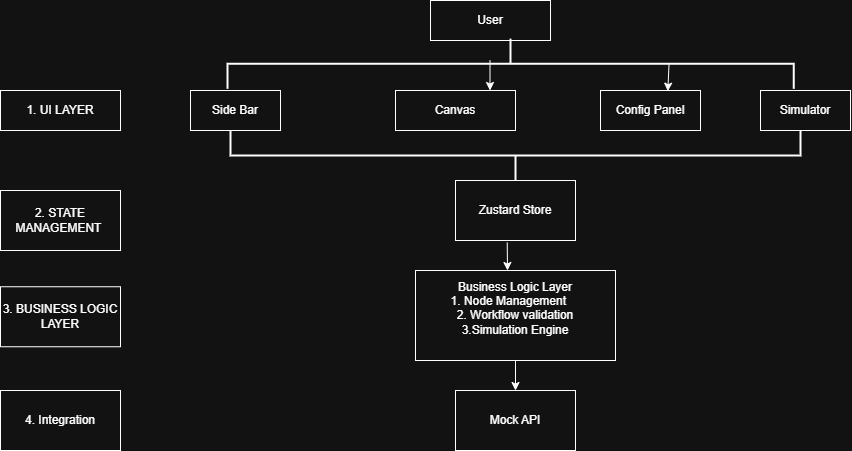

The diagram above was exported from draw.io. Its source (the exported page's mxGraphModel, read from the mxfile embedded in the PNG):
<mxGraphModel dx="1191" dy="706" grid="1" gridSize="10" guides="1" tooltips="1" connect="1" arrows="1" fold="1" page="1" pageScale="1" pageWidth="850" pageHeight="1100" math="0" shadow="0">
  <root>
    <mxCell id="0" />
    <mxCell id="1" parent="0" />
    <mxCell id="nqTbDdBkc2RCf1NFCEsl-1" parent="1" style="rounded=0;whiteSpace=wrap;html=1;" value="User" vertex="1">
      <mxGeometry height="40" width="120" x="460" y="40" as="geometry" />
    </mxCell>
    <mxCell id="nqTbDdBkc2RCf1NFCEsl-2" parent="1" style="strokeWidth=2;html=1;shape=mxgraph.flowchart.annotation_2;align=left;labelPosition=right;pointerEvents=1;rotation=90;" value="" vertex="1">
      <mxGeometry height="566.25" width="50" x="515" y="-180" as="geometry" />
    </mxCell>
    <mxCell id="nqTbDdBkc2RCf1NFCEsl-3" parent="1" style="rounded=0;whiteSpace=wrap;html=1;" value="Side Bar" vertex="1">
      <mxGeometry height="40" width="90" x="220" y="130" as="geometry" />
    </mxCell>
    <mxCell id="nqTbDdBkc2RCf1NFCEsl-4" parent="1" style="rounded=0;whiteSpace=wrap;html=1;" value="1. UI LAYER" vertex="1">
      <mxGeometry height="40" width="120" x="30" y="130" as="geometry" />
    </mxCell>
    <mxCell id="nqTbDdBkc2RCf1NFCEsl-6" parent="1" style="rounded=0;whiteSpace=wrap;html=1;" value="Canvas" vertex="1">
      <mxGeometry height="40" width="120" x="425" y="130" as="geometry" />
    </mxCell>
    <mxCell id="nqTbDdBkc2RCf1NFCEsl-8" edge="1" parent="1" source="nqTbDdBkc2RCf1NFCEsl-2" style="endArrow=classic;html=1;rounded=0;entryX=0.673;entryY=0.017;entryDx=0;entryDy=0;entryPerimeter=0;exitX=0.504;exitY=0.22;exitDx=0;exitDy=0;exitPerimeter=0;" target="nqTbDdBkc2RCf1NFCEsl-10" value="">
      <mxGeometry height="50" relative="1" width="50" as="geometry">
        <mxPoint x="690" y="100" as="sourcePoint" />
        <mxPoint x="690" y="120" as="targetPoint" />
      </mxGeometry>
    </mxCell>
    <mxCell id="nqTbDdBkc2RCf1NFCEsl-10" parent="1" style="rounded=0;whiteSpace=wrap;html=1;" value="Config Panel" vertex="1">
      <mxGeometry height="40" width="100" x="630" y="130" as="geometry" />
    </mxCell>
    <mxCell id="nqTbDdBkc2RCf1NFCEsl-12" edge="1" parent="1" style="endArrow=classic;html=1;rounded=0;" value="">
      <mxGeometry height="50" relative="1" width="50" as="geometry">
        <mxPoint x="519.5" y="100" as="sourcePoint" />
        <mxPoint x="519.5" y="130" as="targetPoint" />
      </mxGeometry>
    </mxCell>
    <mxCell id="nqTbDdBkc2RCf1NFCEsl-14" parent="1" style="rounded=0;whiteSpace=wrap;html=1;" value="Simulator" vertex="1">
      <mxGeometry height="40" width="90" x="790" y="130" as="geometry" />
    </mxCell>
    <mxCell id="nqTbDdBkc2RCf1NFCEsl-16" parent="1" style="strokeWidth=2;html=1;shape=mxgraph.flowchart.annotation_2;align=left;labelPosition=right;pointerEvents=1;rotation=-90;" value="" vertex="1">
      <mxGeometry height="570" width="50" x="520" y="-90" as="geometry" />
    </mxCell>
    <mxCell id="nqTbDdBkc2RCf1NFCEsl-17" parent="1" style="rounded=0;whiteSpace=wrap;html=1;" value="Zustard Store" vertex="1">
      <mxGeometry height="60" width="120" x="485" y="220" as="geometry" />
    </mxCell>
    <mxCell id="nqTbDdBkc2RCf1NFCEsl-18" parent="1" style="rounded=0;whiteSpace=wrap;html=1;" value="2. STATE MANAGEMENT&amp;nbsp;" vertex="1">
      <mxGeometry height="60" width="120" x="30" y="230" as="geometry" />
    </mxCell>
    <mxCell id="nqTbDdBkc2RCf1NFCEsl-19" edge="1" parent="1" source="nqTbDdBkc2RCf1NFCEsl-17" style="endArrow=classic;html=1;rounded=0;exitX=0.431;exitY=1.033;exitDx=0;exitDy=0;exitPerimeter=0;" value="">
      <mxGeometry height="50" relative="1" width="50" as="geometry">
        <mxPoint x="310" y="290" as="sourcePoint" />
        <mxPoint x="537" y="310" as="targetPoint" />
      </mxGeometry>
    </mxCell>
    <mxCell id="nqTbDdBkc2RCf1NFCEsl-21" parent="1" style="rounded=0;whiteSpace=wrap;html=1;" value="Business Logic Layer&lt;div&gt;1. Node Management&amp;nbsp; &amp;nbsp;&lt;span style=&quot;background-color: transparent; color: light-dark(rgb(0, 0, 0), rgb(255, 255, 255));&quot;&gt;&amp;nbsp;&lt;/span&gt;&lt;/div&gt;&lt;div&gt;&lt;span style=&quot;background-color: transparent; color: light-dark(rgb(0, 0, 0), rgb(255, 255, 255));&quot;&gt;2. Workflow validation&lt;/span&gt;&lt;/div&gt;&lt;div&gt;&lt;span style=&quot;background-color: transparent; color: light-dark(rgb(0, 0, 0), rgb(255, 255, 255));&quot;&gt;3.Simulation Engine&lt;/span&gt;&lt;/div&gt;&lt;div&gt;&lt;br&gt;&lt;/div&gt;" vertex="1">
      <mxGeometry height="90" width="200" x="445" y="310" as="geometry" />
    </mxCell>
    <mxCell id="nqTbDdBkc2RCf1NFCEsl-22" parent="1" style="rounded=0;whiteSpace=wrap;html=1;" value="3. BUSINESS LOGIC&lt;div&gt;LAYER&lt;/div&gt;" vertex="1">
      <mxGeometry height="60" width="120" x="30" y="326.25" as="geometry" />
    </mxCell>
    <mxCell id="nqTbDdBkc2RCf1NFCEsl-23" edge="1" parent="1" style="endArrow=classic;html=1;rounded=0;" value="">
      <mxGeometry height="50" relative="1" width="50" as="geometry">
        <mxPoint x="545" y="400" as="sourcePoint" />
        <mxPoint x="545" y="430" as="targetPoint" />
      </mxGeometry>
    </mxCell>
    <mxCell id="nqTbDdBkc2RCf1NFCEsl-24" parent="1" style="rounded=0;whiteSpace=wrap;html=1;" value="Mock API" vertex="1">
      <mxGeometry height="60" width="120" x="485" y="430" as="geometry" />
    </mxCell>
    <mxCell id="nqTbDdBkc2RCf1NFCEsl-25" parent="1" style="rounded=0;whiteSpace=wrap;html=1;" value="4. Integration" vertex="1">
      <mxGeometry height="60" width="120" x="30" y="430" as="geometry" />
    </mxCell>
  </root>
</mxGraphModel>